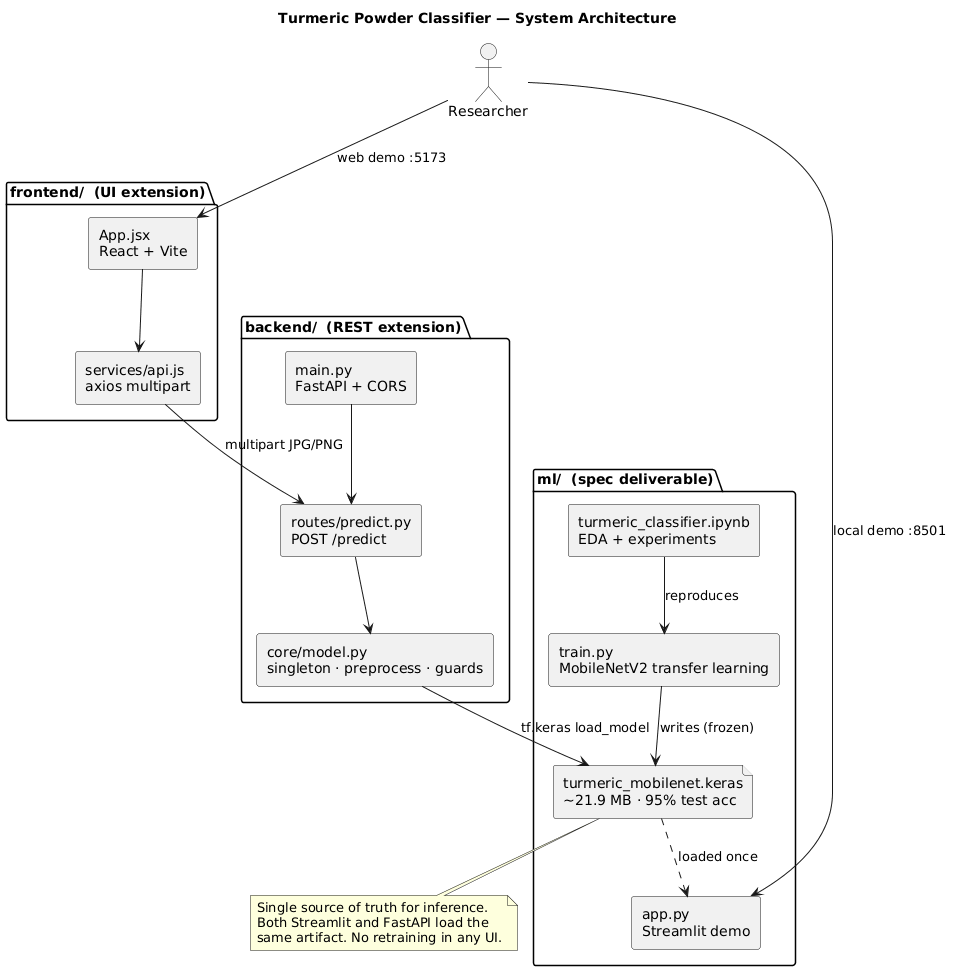

The diagram above was rendered by PlantUML. Its source (embedded in the PNG):
@startuml System_Architecture
title Turmeric Powder Classifier — System Architecture

skinparam componentStyle rectangle
skinparam shadowing false

actor "Researcher" as user

package "ml/  (spec deliverable)" {
  component "train.py\nMobileNetV2 transfer learning" as train
  component "turmeric_classifier.ipynb\nEDA + experiments" as nb
  component "app.py\nStreamlit demo" as streamlit
  file "turmeric_mobilenet.keras\n~21.9 MB · 95% test acc" as model
}

package "backend/  (REST extension)" {
  component "main.py\nFastAPI + CORS" as api
  component "routes/predict.py\nPOST /predict" as predict
  component "core/model.py\nsingleton · preprocess · guards" as core
}

package "frontend/  (UI extension)" {
  component "App.jsx\nReact + Vite" as ui
  component "services/api.js\naxios multipart" as client
}

' --- training path
nb --> train : reproduces
train --> model : writes (frozen)
model ..> streamlit : loaded once

' --- inference paths
user --> streamlit : local demo :8501
user --> ui : web demo :5173
ui --> client
client --> predict : multipart JPG/PNG
api --> predict
predict --> core
core --> model : tf.keras load_model

note bottom of model
  Single source of truth for inference.
  Both Streamlit and FastAPI load the
  same artifact. No retraining in any UI.
end note

@enduml